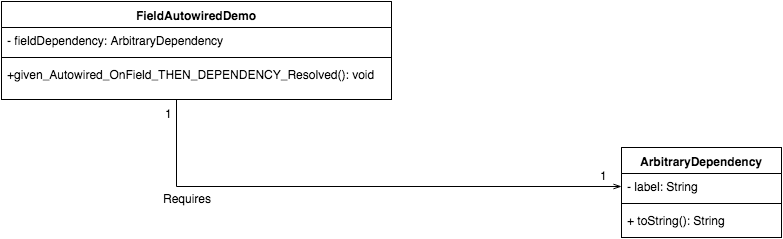

The diagram above was exported from draw.io. Its source (the exported page's mxGraphModel, read from the mxfile embedded in the PNG):
<mxGraphModel dx="1063" dy="559" grid="1" gridSize="10" guides="1" tooltips="1" connect="1" arrows="1" fold="1" page="1" pageScale="1" pageWidth="826" pageHeight="1169" background="#ffffff" math="0" shadow="0">
  <root>
    <mxCell id="0" />
    <mxCell id="1" parent="0" />
    <mxCell id="10" style="edgeStyle=orthogonalEdgeStyle;rounded=0;html=1;entryX=0;entryY=0.5;endArrow=openThin;endFill=0;jettySize=auto;orthogonalLoop=1;" parent="1" source="2" target="7" edge="1">
      <mxGeometry relative="1" as="geometry">
        <Array as="points">
          <mxPoint x="195" y="217" />
        </Array>
      </mxGeometry>
    </mxCell>
    <mxCell id="2" value="FieldAutowiredDemo" style="swimlane;html=1;fontStyle=1;align=center;verticalAlign=top;childLayout=stackLayout;horizontal=1;startSize=26;horizontalStack=0;resizeParent=1;resizeLast=0;collapsible=1;marginBottom=0;swimlaneFillColor=#ffffff;" parent="1" vertex="1">
      <mxGeometry x="20" y="32" width="390" height="98" as="geometry" />
    </mxCell>
    <mxCell id="3" value="- fieldDependency: ArbitraryDependency" style="text;html=1;strokeColor=none;fillColor=none;align=left;verticalAlign=top;spacingLeft=4;spacingRight=4;whiteSpace=wrap;overflow=hidden;rotatable=0;points=[[0,0.5],[1,0.5]];portConstraint=eastwest;" parent="2" vertex="1">
      <mxGeometry y="26" width="390" height="26" as="geometry" />
    </mxCell>
    <mxCell id="4" value="" style="line;html=1;strokeWidth=1;fillColor=none;align=left;verticalAlign=middle;spacingTop=-1;spacingLeft=3;spacingRight=3;rotatable=0;labelPosition=right;points=[];portConstraint=eastwest;" parent="2" vertex="1">
      <mxGeometry y="52" width="390" height="8" as="geometry" />
    </mxCell>
    <mxCell id="5" value="+&lt;span&gt;given_Autowired_OnField_THEN_DEPENDENCY_Resolved&lt;/span&gt;&lt;span&gt;(): void&lt;/span&gt;" style="text;html=1;strokeColor=none;fillColor=none;align=left;verticalAlign=top;spacingLeft=4;spacingRight=4;whiteSpace=wrap;overflow=hidden;rotatable=0;points=[[0,0.5],[1,0.5]];portConstraint=eastwest;" parent="2" vertex="1">
      <mxGeometry y="60" width="390" height="26" as="geometry" />
    </mxCell>
    <mxCell id="6" value="ArbitraryDependency" style="swimlane;html=1;fontStyle=1;align=center;verticalAlign=top;childLayout=stackLayout;horizontal=1;startSize=26;horizontalStack=0;resizeParent=1;resizeLast=0;collapsible=1;marginBottom=0;swimlaneFillColor=#ffffff;" parent="1" vertex="1">
      <mxGeometry x="640" y="178" width="160" height="90" as="geometry" />
    </mxCell>
    <mxCell id="7" value="- label: String" style="text;html=1;strokeColor=none;fillColor=none;align=left;verticalAlign=top;spacingLeft=4;spacingRight=4;whiteSpace=wrap;overflow=hidden;rotatable=0;points=[[0,0.5],[1,0.5]];portConstraint=eastwest;" parent="6" vertex="1">
      <mxGeometry y="26" width="160" height="26" as="geometry" />
    </mxCell>
    <mxCell id="8" value="" style="line;html=1;strokeWidth=1;fillColor=none;align=left;verticalAlign=middle;spacingTop=-1;spacingLeft=3;spacingRight=3;rotatable=0;labelPosition=right;points=[];portConstraint=eastwest;" parent="6" vertex="1">
      <mxGeometry y="52" width="160" height="8" as="geometry" />
    </mxCell>
    <mxCell id="9" value="+ toString(): String" style="text;html=1;strokeColor=none;fillColor=none;align=left;verticalAlign=top;spacingLeft=4;spacingRight=4;whiteSpace=wrap;overflow=hidden;rotatable=0;points=[[0,0.5],[1,0.5]];portConstraint=eastwest;" parent="6" vertex="1">
      <mxGeometry y="60" width="160" height="26" as="geometry" />
    </mxCell>
    <mxCell id="11" value="Requires" style="text;html=1;resizable=0;points=[];autosize=1;align=left;verticalAlign=top;spacingTop=-4;" parent="1" vertex="1">
      <mxGeometry x="180" y="220" width="60" height="20" as="geometry" />
    </mxCell>
    <mxCell id="12" value="1" style="text;html=1;resizable=0;points=[];autosize=1;align=left;verticalAlign=top;spacingTop=-4;" parent="1" vertex="1">
      <mxGeometry x="617" y="197" width="20" height="20" as="geometry" />
    </mxCell>
    <mxCell id="13" value="1" style="text;html=1;resizable=0;points=[];autosize=1;align=left;verticalAlign=top;spacingTop=-4;" parent="1" vertex="1">
      <mxGeometry x="182" y="135" width="20" height="20" as="geometry" />
    </mxCell>
  </root>
</mxGraphModel>